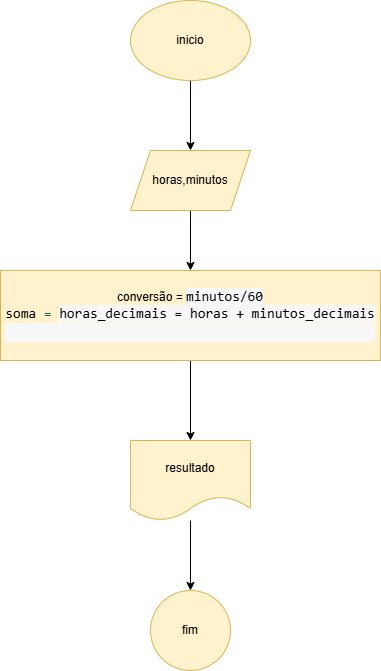

The diagram above was exported from draw.io. Its source (the exported page's mxGraphModel, read from the mxfile embedded in the PNG):
<mxGraphModel dx="1434" dy="780" grid="1" gridSize="10" guides="1" tooltips="1" connect="1" arrows="1" fold="1" page="1" pageScale="1" pageWidth="827" pageHeight="1169" math="0" shadow="0">
  <root>
    <mxCell id="0" />
    <mxCell id="1" parent="0" />
    <mxCell id="iObYWi0Vl83htl1LXiG--3" value="" style="edgeStyle=orthogonalEdgeStyle;rounded=0;orthogonalLoop=1;jettySize=auto;html=1;" edge="1" parent="1" source="iObYWi0Vl83htl1LXiG--1" target="iObYWi0Vl83htl1LXiG--2">
      <mxGeometry relative="1" as="geometry" />
    </mxCell>
    <mxCell id="iObYWi0Vl83htl1LXiG--1" value="inicio" style="ellipse;whiteSpace=wrap;html=1;fillColor=#fff2cc;strokeColor=#d6b656;" vertex="1" parent="1">
      <mxGeometry x="340" y="40" width="120" height="80" as="geometry" />
    </mxCell>
    <mxCell id="iObYWi0Vl83htl1LXiG--5" value="" style="edgeStyle=orthogonalEdgeStyle;rounded=0;orthogonalLoop=1;jettySize=auto;html=1;" edge="1" parent="1" source="iObYWi0Vl83htl1LXiG--2" target="iObYWi0Vl83htl1LXiG--4">
      <mxGeometry relative="1" as="geometry" />
    </mxCell>
    <mxCell id="iObYWi0Vl83htl1LXiG--2" value="horas,minutos" style="shape=parallelogram;perimeter=parallelogramPerimeter;whiteSpace=wrap;html=1;fixedSize=1;fillColor=#fff2cc;strokeColor=#d6b656;" vertex="1" parent="1">
      <mxGeometry x="340" y="190" width="120" height="60" as="geometry" />
    </mxCell>
    <mxCell id="iObYWi0Vl83htl1LXiG--7" value="" style="edgeStyle=orthogonalEdgeStyle;rounded=0;orthogonalLoop=1;jettySize=auto;html=1;" edge="1" parent="1" source="iObYWi0Vl83htl1LXiG--4" target="iObYWi0Vl83htl1LXiG--6">
      <mxGeometry relative="1" as="geometry" />
    </mxCell>
    <mxCell id="iObYWi0Vl83htl1LXiG--4" value="conversão = &lt;font face=&quot;monospace, Consolas, Courier New, monospace&quot;&gt;&lt;span style=&quot;font-size: 14px; white-space: pre; background-color: rgb(247, 247, 247);&quot;&gt;minutos/60&lt;/span&gt;&lt;/font&gt;&lt;div&gt;&lt;div&gt;&lt;font&gt;&lt;span style=&quot;font-family: monospace, Consolas, &amp;quot;Courier New&amp;quot;, monospace; font-size: 14px; white-space: pre; color: rgb(17, 102, 68);&quot;&gt;&lt;font style=&quot;color: rgb(0, 0, 0);&quot;&gt;soma&lt;/font&gt;&lt;/span&gt;&lt;span style=&quot;font-family: monospace, Consolas, &amp;quot;Courier New&amp;quot;, monospace; font-size: 14px; white-space: pre; color: rgb(17, 102, 68);&quot;&gt; = &lt;/span&gt;&lt;/font&gt;&lt;span style=&quot;background-color: rgb(247, 247, 247); font-family: monospace, Consolas, &amp;quot;Courier New&amp;quot;, monospace; font-size: 14px; white-space: pre; color: light-dark(rgb(0, 0, 0), rgb(255, 255, 255));&quot;&gt;horas_decimais = horas + minutos_decimais&lt;/span&gt;&lt;/div&gt;&lt;div style=&quot;background-color: rgb(247, 247, 247); font-family: monospace, Consolas, &amp;quot;Courier New&amp;quot;, monospace; font-size: 14px; line-height: 19px; white-space: pre;&quot;&gt;&lt;br&gt;&lt;/div&gt;&lt;/div&gt;" style="whiteSpace=wrap;html=1;fillColor=#fff2cc;strokeColor=#d6b656;" vertex="1" parent="1">
      <mxGeometry x="210" y="310" width="380" height="90" as="geometry" />
    </mxCell>
    <mxCell id="iObYWi0Vl83htl1LXiG--9" value="" style="edgeStyle=orthogonalEdgeStyle;rounded=0;orthogonalLoop=1;jettySize=auto;html=1;" edge="1" parent="1" source="iObYWi0Vl83htl1LXiG--6" target="iObYWi0Vl83htl1LXiG--8">
      <mxGeometry relative="1" as="geometry" />
    </mxCell>
    <mxCell id="iObYWi0Vl83htl1LXiG--6" value="resultado" style="shape=document;whiteSpace=wrap;html=1;boundedLbl=1;fillColor=#fff2cc;strokeColor=#d6b656;" vertex="1" parent="1">
      <mxGeometry x="340" y="480" width="120" height="80" as="geometry" />
    </mxCell>
    <mxCell id="iObYWi0Vl83htl1LXiG--8" value="fim" style="ellipse;whiteSpace=wrap;html=1;fillColor=#fff2cc;strokeColor=#d6b656;" vertex="1" parent="1">
      <mxGeometry x="360" y="630" width="80" height="80" as="geometry" />
    </mxCell>
  </root>
</mxGraphModel>